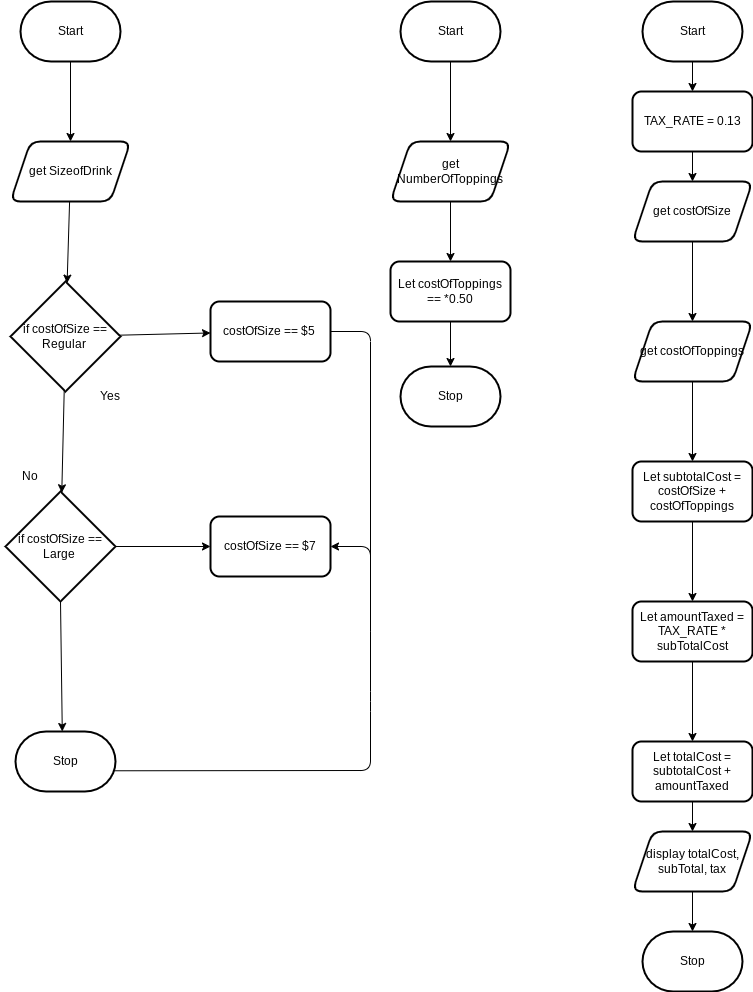

The diagram above was exported from draw.io. Its source (the exported page's mxGraphModel, read from the mxfile embedded in the PNG):
<mxGraphModel dx="772" dy="428" grid="1" gridSize="10" guides="1" tooltips="1" connect="1" arrows="1" fold="1" page="1" pageScale="1" pageWidth="850" pageHeight="1100" math="0" shadow="0">
  <root>
    <mxCell id="0" />
    <mxCell id="1" parent="0" />
    <mxCell id="31" value="" style="edgeStyle=none;html=1;strokeColor=default;" parent="1" edge="1" target="14">
      <mxGeometry relative="1" as="geometry">
        <mxPoint x="400" y="660" as="sourcePoint" />
        <mxPoint x="340" y="461" as="targetPoint" />
        <Array as="points">
          <mxPoint x="400" y="360" />
          <mxPoint x="350" y="360" />
        </Array>
      </mxGeometry>
    </mxCell>
    <mxCell id="5" value="" style="edgeStyle=none;html=1;" parent="1" source="2" target="4" edge="1">
      <mxGeometry relative="1" as="geometry" />
    </mxCell>
    <mxCell id="2" value="Start" style="strokeWidth=2;html=1;shape=mxgraph.flowchart.terminator;whiteSpace=wrap;" parent="1" vertex="1">
      <mxGeometry x="50" y="30" width="100" height="60" as="geometry" />
    </mxCell>
    <mxCell id="41" value="" style="edgeStyle=none;html=1;" edge="1" parent="1" source="4" target="8">
      <mxGeometry relative="1" as="geometry" />
    </mxCell>
    <mxCell id="4" value="get SizeofDrink" style="shape=parallelogram;perimeter=parallelogramPerimeter;whiteSpace=wrap;html=1;fixedSize=1;strokeWidth=2;rounded=1;" parent="1" vertex="1">
      <mxGeometry x="40" y="170" width="120" height="60" as="geometry" />
    </mxCell>
    <mxCell id="15" value="" style="edgeStyle=none;html=1;" parent="1" source="8" target="14" edge="1">
      <mxGeometry relative="1" as="geometry" />
    </mxCell>
    <mxCell id="17" value="" style="edgeStyle=none;html=1;" parent="1" source="8" target="16" edge="1">
      <mxGeometry relative="1" as="geometry" />
    </mxCell>
    <mxCell id="8" value="if costOfSize == Regular&amp;nbsp;" style="rhombus;whiteSpace=wrap;html=1;strokeWidth=2;rounded=0;" parent="1" vertex="1">
      <mxGeometry x="40" y="310" width="110" height="110" as="geometry" />
    </mxCell>
    <mxCell id="10" value="Yes" style="text;strokeColor=none;align=center;fillColor=none;html=1;verticalAlign=middle;whiteSpace=wrap;rounded=0;" parent="1" vertex="1">
      <mxGeometry x="110" y="410" width="60" height="30" as="geometry" />
    </mxCell>
    <mxCell id="11" value="No" style="text;strokeColor=none;align=center;fillColor=none;html=1;verticalAlign=middle;whiteSpace=wrap;rounded=0;" parent="1" vertex="1">
      <mxGeometry x="30" y="490" width="60" height="30" as="geometry" />
    </mxCell>
    <mxCell id="14" value="costOfSize == $5&amp;nbsp;" style="whiteSpace=wrap;html=1;strokeWidth=2;rounded=1;" parent="1" vertex="1">
      <mxGeometry x="240" y="330" width="120" height="60" as="geometry" />
    </mxCell>
    <mxCell id="21" value="" style="edgeStyle=none;html=1;" parent="1" source="16" target="20" edge="1">
      <mxGeometry relative="1" as="geometry" />
    </mxCell>
    <mxCell id="23" value="" style="edgeStyle=none;html=1;exitX=0.5;exitY=1;exitDx=0;exitDy=0;" parent="1" source="16" edge="1">
      <mxGeometry relative="1" as="geometry">
        <Array as="points">
          <mxPoint x="91.78" y="760" />
        </Array>
        <mxPoint x="88.2273684210526" y="628.5526315789473" as="sourcePoint" />
        <mxPoint x="91.78" y="760" as="targetPoint" />
      </mxGeometry>
    </mxCell>
    <mxCell id="16" value="if costOfSize == Large&amp;nbsp;" style="rhombus;whiteSpace=wrap;html=1;strokeWidth=2;rounded=0;" parent="1" vertex="1">
      <mxGeometry x="35" y="520" width="110" height="110" as="geometry" />
    </mxCell>
    <mxCell id="20" value="costOfSize == $7" style="rounded=1;whiteSpace=wrap;html=1;strokeWidth=2;" parent="1" vertex="1">
      <mxGeometry x="240" y="545" width="120" height="60" as="geometry" />
    </mxCell>
    <mxCell id="26" value="" style="edgeStyle=none;html=1;" parent="1" target="20" edge="1">
      <mxGeometry relative="1" as="geometry">
        <mxPoint x="130.0000000000001" y="799.29" as="sourcePoint" />
        <mxPoint x="350" y="650" as="targetPoint" />
        <Array as="points">
          <mxPoint x="400" y="799" />
          <mxPoint x="400" y="730" />
          <mxPoint x="400" y="650" />
          <mxPoint x="400" y="575" />
        </Array>
      </mxGeometry>
    </mxCell>
    <mxCell id="22" value="Stop" style="strokeWidth=2;html=1;shape=mxgraph.flowchart.terminator;whiteSpace=wrap;" parent="1" vertex="1">
      <mxGeometry x="45" y="760" width="100" height="60" as="geometry" />
    </mxCell>
    <mxCell id="34" value="" style="edgeStyle=none;html=1;" parent="1" source="32" target="33" edge="1">
      <mxGeometry relative="1" as="geometry" />
    </mxCell>
    <mxCell id="32" value="Start" style="strokeWidth=2;html=1;shape=mxgraph.flowchart.terminator;whiteSpace=wrap;" parent="1" vertex="1">
      <mxGeometry x="430" y="30" width="100" height="60" as="geometry" />
    </mxCell>
    <mxCell id="36" value="" style="edgeStyle=none;html=1;" parent="1" source="33" target="35" edge="1">
      <mxGeometry relative="1" as="geometry" />
    </mxCell>
    <mxCell id="33" value="get NumberOfToppings" style="shape=parallelogram;perimeter=parallelogramPerimeter;whiteSpace=wrap;html=1;fixedSize=1;strokeWidth=2;rounded=1;" parent="1" vertex="1">
      <mxGeometry x="420" y="170" width="120" height="60" as="geometry" />
    </mxCell>
    <mxCell id="38" value="" style="edgeStyle=none;html=1;" parent="1" source="35" target="37" edge="1">
      <mxGeometry relative="1" as="geometry" />
    </mxCell>
    <mxCell id="35" value="Let costOfToppings == *0.50" style="rounded=1;whiteSpace=wrap;html=1;strokeWidth=2;" parent="1" vertex="1">
      <mxGeometry x="420" y="290" width="120" height="60" as="geometry" />
    </mxCell>
    <mxCell id="37" value="Stop" style="strokeWidth=2;html=1;shape=mxgraph.flowchart.terminator;whiteSpace=wrap;" parent="1" vertex="1">
      <mxGeometry x="430" y="395" width="100" height="60" as="geometry" />
    </mxCell>
    <mxCell id="44" value="" style="edgeStyle=none;html=1;" edge="1" parent="1" source="42" target="43">
      <mxGeometry relative="1" as="geometry" />
    </mxCell>
    <mxCell id="42" value="Start" style="strokeWidth=2;html=1;shape=mxgraph.flowchart.terminator;whiteSpace=wrap;" vertex="1" parent="1">
      <mxGeometry x="672" y="30" width="100" height="60" as="geometry" />
    </mxCell>
    <mxCell id="46" value="" style="edgeStyle=none;html=1;" edge="1" parent="1" source="43" target="45">
      <mxGeometry relative="1" as="geometry" />
    </mxCell>
    <mxCell id="43" value="TAX_RATE = 0.13" style="rounded=1;whiteSpace=wrap;html=1;strokeWidth=2;" vertex="1" parent="1">
      <mxGeometry x="662" y="120" width="120" height="60" as="geometry" />
    </mxCell>
    <mxCell id="48" value="" style="edgeStyle=none;html=1;" edge="1" parent="1" source="45" target="47">
      <mxGeometry relative="1" as="geometry" />
    </mxCell>
    <mxCell id="45" value="get costOfSize" style="shape=parallelogram;perimeter=parallelogramPerimeter;whiteSpace=wrap;html=1;fixedSize=1;rounded=1;strokeWidth=2;" vertex="1" parent="1">
      <mxGeometry x="662" y="210" width="120" height="60" as="geometry" />
    </mxCell>
    <mxCell id="50" value="" style="edgeStyle=none;html=1;" edge="1" parent="1" source="47" target="49">
      <mxGeometry relative="1" as="geometry" />
    </mxCell>
    <mxCell id="47" value="get costOfToppings" style="shape=parallelogram;perimeter=parallelogramPerimeter;whiteSpace=wrap;html=1;fixedSize=1;rounded=1;strokeWidth=2;" vertex="1" parent="1">
      <mxGeometry x="662" y="350" width="120" height="60" as="geometry" />
    </mxCell>
    <mxCell id="52" value="" style="edgeStyle=none;html=1;" edge="1" parent="1" source="49" target="51">
      <mxGeometry relative="1" as="geometry" />
    </mxCell>
    <mxCell id="49" value="Let subtotalCost =&lt;div&gt;costOfSize + costOfToppings&lt;/div&gt;" style="whiteSpace=wrap;html=1;rounded=1;strokeWidth=2;" vertex="1" parent="1">
      <mxGeometry x="662" y="490" width="120" height="60" as="geometry" />
    </mxCell>
    <mxCell id="54" value="" style="edgeStyle=none;html=1;" edge="1" parent="1" source="51" target="53">
      <mxGeometry relative="1" as="geometry" />
    </mxCell>
    <mxCell id="51" value="Let amountTaxed =&lt;div&gt;TAX_RATE * subTotalCost&lt;/div&gt;" style="whiteSpace=wrap;html=1;rounded=1;strokeWidth=2;" vertex="1" parent="1">
      <mxGeometry x="662" y="630" width="120" height="60" as="geometry" />
    </mxCell>
    <mxCell id="56" value="" style="edgeStyle=none;html=1;" edge="1" parent="1" source="53" target="55">
      <mxGeometry relative="1" as="geometry" />
    </mxCell>
    <mxCell id="53" value="Let totalCost = subtotalCost + amountTaxed" style="whiteSpace=wrap;html=1;rounded=1;strokeWidth=2;" vertex="1" parent="1">
      <mxGeometry x="662" y="770" width="120" height="60" as="geometry" />
    </mxCell>
    <mxCell id="61" value="" style="edgeStyle=none;html=1;" edge="1" parent="1" source="55" target="60">
      <mxGeometry relative="1" as="geometry" />
    </mxCell>
    <mxCell id="55" value="display totalCost, subTotal, tax" style="shape=parallelogram;perimeter=parallelogramPerimeter;whiteSpace=wrap;html=1;fixedSize=1;rounded=1;strokeWidth=2;" vertex="1" parent="1">
      <mxGeometry x="662" y="860" width="120" height="60" as="geometry" />
    </mxCell>
    <mxCell id="60" value="Stop" style="strokeWidth=2;html=1;shape=mxgraph.flowchart.terminator;whiteSpace=wrap;" vertex="1" parent="1">
      <mxGeometry x="672" y="960" width="100" height="60" as="geometry" />
    </mxCell>
  </root>
</mxGraphModel>